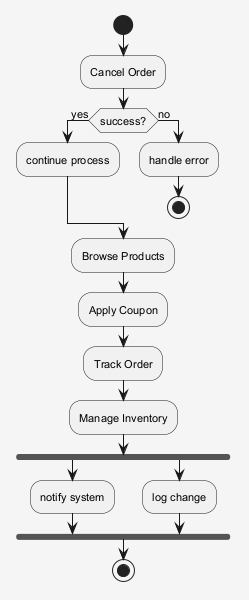

The diagram above was rendered by PlantUML. Its source (embedded in the PNG):
@startuml
skinparam shadowing false
skinparam backgroundColor #F5F5F5
skinparam defaultFontSize 11
start
:Cancel Order;
if (success?) then (yes)
:continue process;
else (no)
:handle error;
stop
endif
:Browse Products;
:Apply Coupon;
:Track Order;
:Manage Inventory;
fork
:notify system;
fork again
:log change;
end fork
stop
@enduml